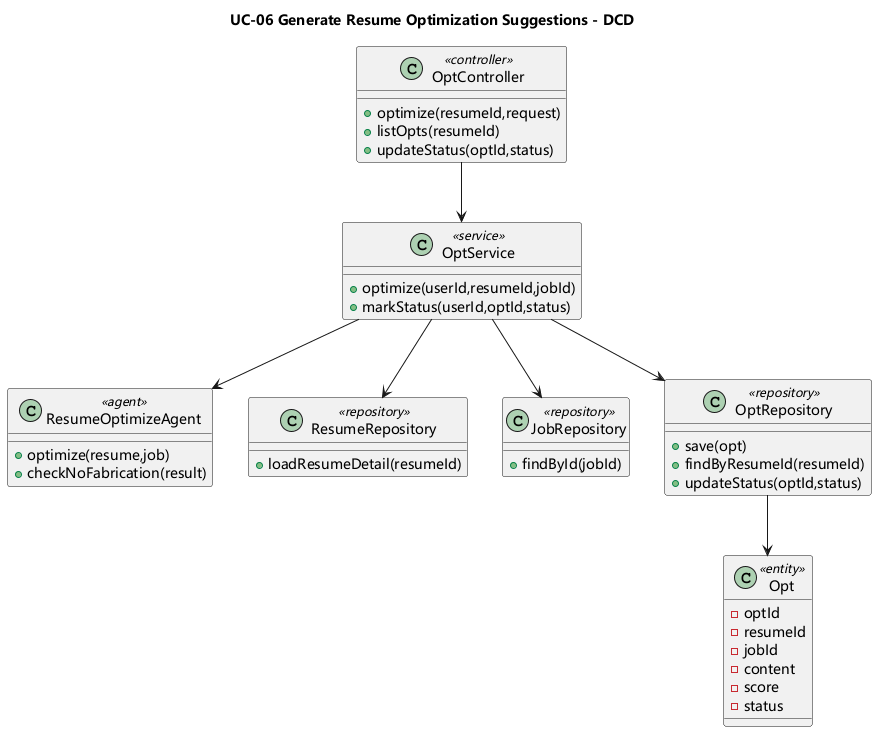

The diagram above was rendered by PlantUML. Its source (embedded in the PNG):
@startuml
skinparam shadowing false
skinparam monochrome false
skinparam defaultFontName Microsoft YaHei
skinparam sequenceMessageAlign center
title UC-06 Generate Resume Optimization Suggestions - DCD
class OptController <<controller>> {
  +optimize(resumeId,request)
  +listOpts(resumeId)
  +updateStatus(optId,status)
}
class OptService <<service>> {
  +optimize(userId,resumeId,jobId)
  +markStatus(userId,optId,status)
}
class ResumeOptimizeAgent <<agent>> {
  +optimize(resume,job)
  +checkNoFabrication(result)
}
class ResumeRepository <<repository>> {
  +loadResumeDetail(resumeId)
}
class JobRepository <<repository>> {
  +findById(jobId)
}
class OptRepository <<repository>> {
  +save(opt)
  +findByResumeId(resumeId)
  +updateStatus(optId,status)
}
class Opt <<entity>> {
  -optId
  -resumeId
  -jobId
  -content
  -score
  -status
}
OptController --> OptService
OptService --> ResumeRepository
OptService --> JobRepository
OptService --> ResumeOptimizeAgent
OptService --> OptRepository
OptRepository --> Opt
@enduml